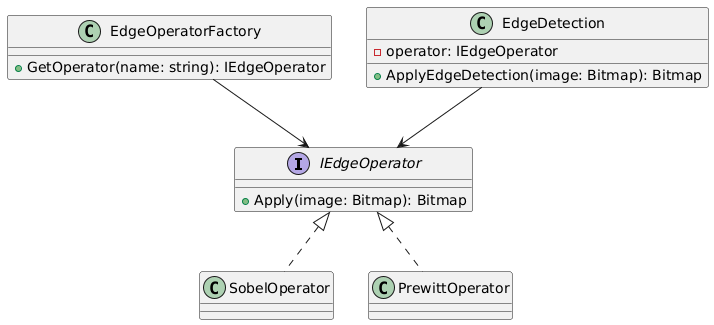

The diagram above was rendered by PlantUML. Its source (embedded in the PNG):
@startuml
interface IEdgeOperator {
    +Apply(image: Bitmap): Bitmap
}

class SobelOperator implements IEdgeOperator
class PrewittOperator implements IEdgeOperator

class EdgeOperatorFactory {
    +GetOperator(name: string): IEdgeOperator
}

class EdgeDetection {
    -operator: IEdgeOperator
    +ApplyEdgeDetection(image: Bitmap): Bitmap
}

EdgeDetection --> IEdgeOperator
EdgeOperatorFactory --> IEdgeOperator
@enduml